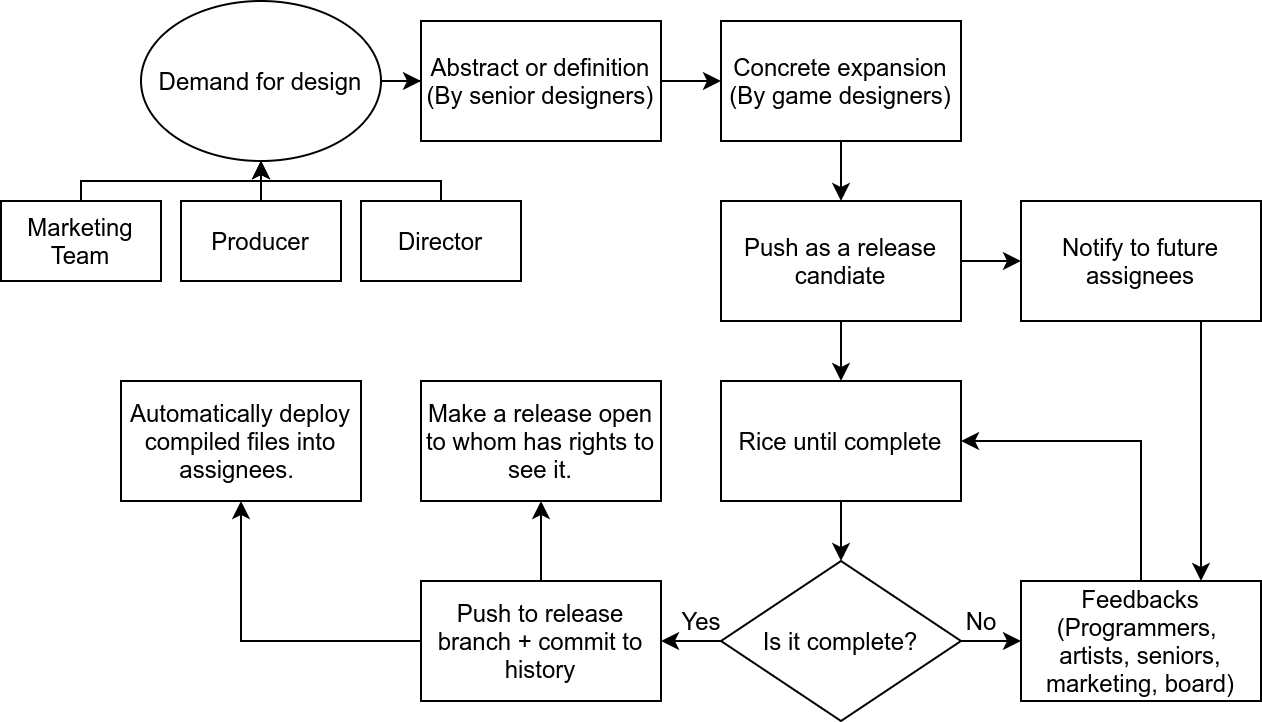

The diagram above was exported from draw.io. Its source (the exported page's mxGraphModel, read from the mxfile embedded in the PNG):
<mxGraphModel dx="1422" dy="853" grid="1" gridSize="10" guides="1" tooltips="1" connect="1" arrows="1" fold="1" page="1" pageScale="1" pageWidth="827" pageHeight="1169" math="0" shadow="0">
  <root>
    <mxCell id="0" />
    <mxCell id="1" parent="0" />
    <mxCell id="2" style="edgeStyle=orthogonalEdgeStyle;rounded=0;orthogonalLoop=1;jettySize=auto;html=1;entryX=0;entryY=0.5;entryDx=0;entryDy=0;" edge="1" source="3" target="11" parent="1">
      <mxGeometry relative="1" as="geometry" />
    </mxCell>
    <mxCell id="3" value="Demand for design" style="ellipse;whiteSpace=wrap;html=1;" vertex="1" parent="1">
      <mxGeometry x="169" y="60" width="120" height="80" as="geometry" />
    </mxCell>
    <mxCell id="4" style="edgeStyle=orthogonalEdgeStyle;rounded=0;orthogonalLoop=1;jettySize=auto;html=1;entryX=0.5;entryY=1;entryDx=0;entryDy=0;" edge="1" source="5" target="3" parent="1">
      <mxGeometry relative="1" as="geometry">
        <Array as="points">
          <mxPoint x="139" y="150" />
          <mxPoint x="229" y="150" />
        </Array>
      </mxGeometry>
    </mxCell>
    <mxCell id="5" value="Marketing Team" style="whiteSpace=wrap;html=1;" vertex="1" parent="1">
      <mxGeometry x="99" y="160" width="80" height="40" as="geometry" />
    </mxCell>
    <mxCell id="6" style="edgeStyle=orthogonalEdgeStyle;rounded=0;orthogonalLoop=1;jettySize=auto;html=1;entryX=0.5;entryY=1;entryDx=0;entryDy=0;" edge="1" source="7" target="3" parent="1">
      <mxGeometry relative="1" as="geometry" />
    </mxCell>
    <mxCell id="7" value="Producer" style="whiteSpace=wrap;html=1;" vertex="1" parent="1">
      <mxGeometry x="189" y="160" width="80" height="40" as="geometry" />
    </mxCell>
    <mxCell id="8" style="edgeStyle=orthogonalEdgeStyle;rounded=0;orthogonalLoop=1;jettySize=auto;html=1;" edge="1" source="9" parent="1">
      <mxGeometry relative="1" as="geometry">
        <mxPoint x="229" y="140" as="targetPoint" />
        <Array as="points">
          <mxPoint x="319" y="150" />
          <mxPoint x="229" y="150" />
        </Array>
      </mxGeometry>
    </mxCell>
    <mxCell id="9" value="Director" style="whiteSpace=wrap;html=1;" vertex="1" parent="1">
      <mxGeometry x="279" y="160" width="80" height="40" as="geometry" />
    </mxCell>
    <mxCell id="10" style="edgeStyle=orthogonalEdgeStyle;rounded=0;orthogonalLoop=1;jettySize=auto;html=1;entryX=0;entryY=0.5;entryDx=0;entryDy=0;" edge="1" source="11" target="13" parent="1">
      <mxGeometry relative="1" as="geometry">
        <mxPoint x="459" y="100" as="targetPoint" />
      </mxGeometry>
    </mxCell>
    <mxCell id="11" value="Abstract or definition&lt;br&gt;(By senior designers)" style="whiteSpace=wrap;html=1;" vertex="1" parent="1">
      <mxGeometry x="309" y="70" width="120" height="60" as="geometry" />
    </mxCell>
    <mxCell id="12" style="edgeStyle=orthogonalEdgeStyle;rounded=0;orthogonalLoop=1;jettySize=auto;html=1;entryX=0.5;entryY=0;entryDx=0;entryDy=0;" edge="1" source="13" target="16" parent="1">
      <mxGeometry relative="1" as="geometry">
        <mxPoint x="519" y="160" as="targetPoint" />
      </mxGeometry>
    </mxCell>
    <mxCell id="13" value="Concrete expansion&lt;br&gt;(By game designers)" style="whiteSpace=wrap;html=1;" vertex="1" parent="1">
      <mxGeometry x="459" y="70" width="120" height="60" as="geometry" />
    </mxCell>
    <mxCell id="14" style="edgeStyle=orthogonalEdgeStyle;rounded=0;orthogonalLoop=1;jettySize=auto;html=1;" edge="1" source="16" target="18" parent="1">
      <mxGeometry relative="1" as="geometry" />
    </mxCell>
    <mxCell id="15" style="edgeStyle=orthogonalEdgeStyle;rounded=0;orthogonalLoop=1;jettySize=auto;html=1;entryX=0;entryY=0.5;entryDx=0;entryDy=0;" edge="1" source="16" target="30" parent="1">
      <mxGeometry relative="1" as="geometry">
        <mxPoint x="609" y="190" as="targetPoint" />
      </mxGeometry>
    </mxCell>
    <mxCell id="16" value="Push as a release candiate" style="whiteSpace=wrap;html=1;" vertex="1" parent="1">
      <mxGeometry x="459" y="160" width="120" height="60" as="geometry" />
    </mxCell>
    <mxCell id="17" style="edgeStyle=orthogonalEdgeStyle;rounded=0;orthogonalLoop=1;jettySize=auto;html=1;entryX=0.5;entryY=0;entryDx=0;entryDy=0;exitX=0.5;exitY=1;exitDx=0;exitDy=0;" edge="1" source="18" target="21" parent="1">
      <mxGeometry relative="1" as="geometry">
        <mxPoint x="519" y="360" as="targetPoint" />
        <mxPoint x="519" y="320" as="sourcePoint" />
      </mxGeometry>
    </mxCell>
    <mxCell id="18" value="Rice until complete" style="whiteSpace=wrap;html=1;" vertex="1" parent="1">
      <mxGeometry x="459" y="250" width="120" height="60" as="geometry" />
    </mxCell>
    <mxCell id="19" style="edgeStyle=orthogonalEdgeStyle;rounded=0;orthogonalLoop=1;jettySize=auto;html=1;entryX=0;entryY=0.5;entryDx=0;entryDy=0;" edge="1" source="21" target="23" parent="1">
      <mxGeometry relative="1" as="geometry">
        <mxPoint x="629" y="340" as="targetPoint" />
      </mxGeometry>
    </mxCell>
    <mxCell id="20" style="edgeStyle=orthogonalEdgeStyle;rounded=0;orthogonalLoop=1;jettySize=auto;html=1;entryX=1;entryY=0.5;entryDx=0;entryDy=0;" edge="1" source="21" target="28" parent="1">
      <mxGeometry relative="1" as="geometry">
        <mxPoint x="389" y="380" as="targetPoint" />
      </mxGeometry>
    </mxCell>
    <mxCell id="21" value="Is it complete?" style="rhombus;whiteSpace=wrap;html=1;" vertex="1" parent="1">
      <mxGeometry x="459" y="340" width="120" height="80" as="geometry" />
    </mxCell>
    <mxCell id="22" style="edgeStyle=orthogonalEdgeStyle;rounded=0;orthogonalLoop=1;jettySize=auto;html=1;entryX=1;entryY=0.5;entryDx=0;entryDy=0;" edge="1" source="23" target="18" parent="1">
      <mxGeometry relative="1" as="geometry">
        <Array as="points">
          <mxPoint x="669" y="280" />
        </Array>
      </mxGeometry>
    </mxCell>
    <mxCell id="23" value="Feedbacks&lt;br&gt;(Programmers, &lt;br&gt;artists, seniors, marketing, board)" style="whiteSpace=wrap;html=1;" vertex="1" parent="1">
      <mxGeometry x="609" y="350" width="120" height="60" as="geometry" />
    </mxCell>
    <mxCell id="24" value="No" style="text;html=1;align=center;verticalAlign=middle;resizable=0;points=[];autosize=1;" vertex="1" parent="1">
      <mxGeometry x="574" y="360" width="30" height="20" as="geometry" />
    </mxCell>
    <mxCell id="25" value="Yes" style="text;html=1;align=center;verticalAlign=middle;resizable=0;points=[];autosize=1;" vertex="1" parent="1">
      <mxGeometry x="429" y="360" width="40" height="20" as="geometry" />
    </mxCell>
    <mxCell id="26" style="edgeStyle=orthogonalEdgeStyle;rounded=0;orthogonalLoop=1;jettySize=auto;html=1;entryX=0.5;entryY=1;entryDx=0;entryDy=0;" edge="1" source="28" target="31" parent="1">
      <mxGeometry relative="1" as="geometry">
        <mxPoint x="99" y="350" as="targetPoint" />
        <Array as="points">
          <mxPoint x="219" y="380" />
        </Array>
      </mxGeometry>
    </mxCell>
    <mxCell id="27" style="edgeStyle=orthogonalEdgeStyle;rounded=0;orthogonalLoop=1;jettySize=auto;html=1;entryX=0.5;entryY=1;entryDx=0;entryDy=0;" edge="1" source="28" target="32" parent="1">
      <mxGeometry relative="1" as="geometry">
        <mxPoint x="369" y="300" as="targetPoint" />
      </mxGeometry>
    </mxCell>
    <mxCell id="28" value="Push to release branch + commit to history" style="whiteSpace=wrap;html=1;" vertex="1" parent="1">
      <mxGeometry x="309" y="350" width="120" height="60" as="geometry" />
    </mxCell>
    <mxCell id="29" style="edgeStyle=orthogonalEdgeStyle;rounded=0;orthogonalLoop=1;jettySize=auto;html=1;" edge="1" source="30" target="23" parent="1">
      <mxGeometry relative="1" as="geometry">
        <Array as="points">
          <mxPoint x="699" y="320" />
          <mxPoint x="699" y="320" />
        </Array>
      </mxGeometry>
    </mxCell>
    <mxCell id="30" value="Notify to future assignees" style="whiteSpace=wrap;html=1;" vertex="1" parent="1">
      <mxGeometry x="609" y="160" width="120" height="60" as="geometry" />
    </mxCell>
    <mxCell id="31" value="Automatically deploy compiled files into assignees.&amp;nbsp;" style="whiteSpace=wrap;html=1;" vertex="1" parent="1">
      <mxGeometry x="159" y="250" width="120" height="60" as="geometry" />
    </mxCell>
    <mxCell id="32" value="Make a release open to whom has rights to see it." style="whiteSpace=wrap;html=1;" vertex="1" parent="1">
      <mxGeometry x="309" y="250" width="120" height="60" as="geometry" />
    </mxCell>
  </root>
</mxGraphModel>